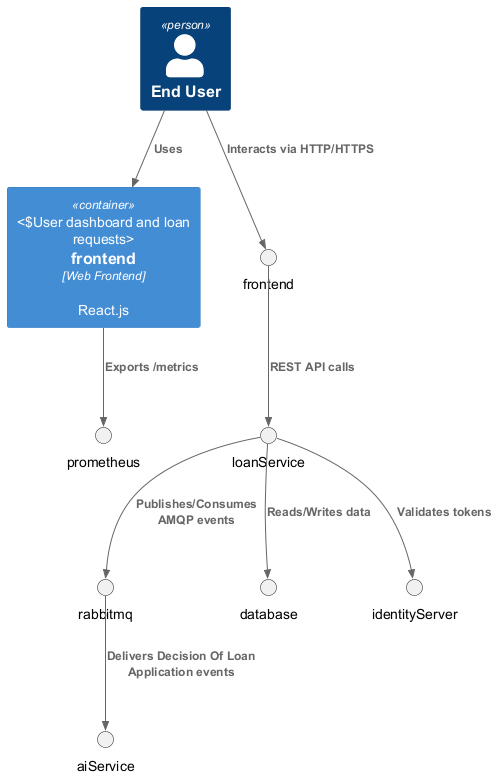

The diagram above was rendered by PlantUML. Its source (embedded in the PNG):
@startuml
!define C4P https://raw.githubusercontent.com/plantuml-stdlib/C4-PlantUML/master
!include C4P/C4_Context.puml
!include C4P/C4_Container.puml

'===================='
'  Context Diagram   '
'===================='
Person(user, "End User")
System(decisionEngine, "Decision Engine", "Microservices for loan decision automation")
Rel(user, decisionEngine, "Uses")

'===================='
' Container Diagram '
'===================='
Container(decisionEngine, loanService, "Loan Service", ".NET 7 + MassTransit", "Consumes CustomerRegistered events, manages loans and retries/DLQ")
Container(decisionEngine, aiService, "AI Inference Service", "Python + FastAPI", "Summarizes audio, scores risk")
Container(decisionEngine, identityServer, "Identity Server", "Duende IdentityServer", "Handles authentication & authorization")
Container(decisionEngine, rabbitmq, "RabbitMQ Broker", "AMQP", "Message bus for events and retries")
Container(decisionEngine, database, "Loan Database", "MongoDB/SQL Server", "Stores loans & customer data")
Container(decisionEngine, prometheus, "Prometheus", "Metrics Monitoring", "Scrapes metrics from services")
Container(decisionEngine, frontend, "Web Frontend", "React.js", "User dashboard and loan requests")

Rel(user, frontend, "Interacts via HTTP/HTTPS")
Rel(frontend, loanService, "REST API calls")
Rel(loanService, rabbitmq, "Publishes/Consumes AMQP events")
Rel(loanService, database, "Reads/Writes data")
Rel(loanService, identityServer, "Validates tokens")
Rel(rabbitmq, aiService, "Delivers Decision Of Loan Application events")
Rel(decisionEngine, prometheus, "Exports /metrics")
@enduml